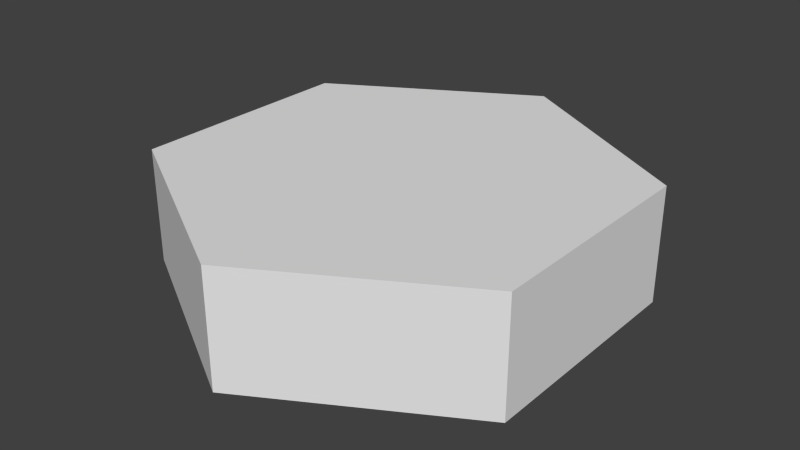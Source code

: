 # Source: MovingPlatform-updown.blend  (saved by Blender 2.72.0; exported with 4.5.12 LTS)
import bpy
from mathutils import Matrix  # noqa: F401  (used for matrix-valued properties, if any)

bpy.ops.wm.read_factory_settings(use_empty=True)
scene = bpy.context.scene
scene.name = 'Scene'

# ---- collections
col_collection_1 = bpy.data.collections.new('Collection 1'); scene.collection.children.link(col_collection_1)

# ---- world
world_world = bpy.data.worlds.new('World'); scene.world = world_world
world_world.color = (0.05088, 0.05088, 0.05088)
world_world.use_sun_shadow = False
world_world.sun_shadow_jitter_overblur = 0.0
world_world.cycles.sampling_method = 'MANUAL'
world_world.cycles.sample_map_resolution = 256

# ---- meshes
me_cylinder_001 = bpy.data.meshes.new('Cylinder.001')
me_cylinder_001.from_pydata([(0.0, 2.0, -0.5), (0.0, 2.0, 0.5), (1.732, 1.0, -0.5), (1.732, 1.0, 0.5), (1.732, -1.0, -0.5), (1.732, -1.0, 0.5), (-1.748e-07, -2.0, -0.5), (-1.748e-07, -2.0, 0.5), (-1.732, -1.0, -0.5), (-1.732, -1.0, 0.5), (-1.732, 1.0, -0.5), (-1.732, 1.0, 0.5)], [], [(0, 1, 3, 2), (2, 3, 5, 4), (4, 5, 7, 6), (6, 7, 9, 8), (3, 1, 11, 9, 7, 5), (10, 11, 1, 0), (8, 9, 11, 10), (0, 2, 4, 6, 8, 10)])
_uv = me_cylinder_001.uv_layers.new(name='UVMap')
_uv.uv.foreach_set('vector', [0.4753, 0.5768, 0.4753, 0.747, 0.2258, 0.747, 0.2258, 0.5768, 0.0146, 0.7486, 0.0146, 0.5673, 0.2199, 0.5673, 0.2199, 0.7486, 0.4553, 0.8039, 0.4553, 0.9658, 0.2489, 0.9658, 0.2489, 0.8039, 0.01834, 0.7382, 0.01834, 0.5733, 0.205, 0.5733, 0.205, 0.7382, 0.7538, 0.01965, 0.9245, 0.1313, 0.9245, 0.3545, 0.7538, 0.4661, 0.5831, 0.3545, 0.5831, 0.1313, 0.2509, 0.7499, 0.2509, 0.5707, 0.4538, 0.5707, 0.4538, 0.7499, 0.432, 0.5756, 0.432, 0.7417, 0.2636, 0.7417, 0.2636, 0.5756, 0.5794, 0.1363, 0.7501, 0.02469, 0.9207, 0.1363, 0.9207, 0.3595, 0.7501, 0.4711, 0.5794, 0.3595])
me_cylinder_001.use_remesh_preserve_volume = False
me_cylinder_001.use_remesh_preserve_attributes = False
me_cylinder_001.use_mirror_vertex_groups = False
me_cylinder_001.update()

# ---- objects
ob_cylinder = bpy.data.objects.new('Cylinder', me_cylinder_001)

# ---- transforms, parenting, visibility, modifiers, constraints
ob_cylinder.location = (0.0, 0.0, 0.0)
ob_cylinder.lineart.crease_threshold = 0.0

# ---- collection membership
col_collection_1.objects.link(ob_cylinder)

# ---- scene / render settings (as saved in the file)
scene.frame_start = 1; scene.frame_end = 250; scene.frame_set(1)
scene.render.engine = 'BLENDER_EEVEE_NEXT'
scene.render.resolution_percentage = 50
scene.render.dither_intensity = 0.0
scene.cycles.use_denoising = False
scene.cycles.samples = 10
scene.cycles.sampling_pattern = 'TABULATED_SOBOL'
scene.cycles.light_sampling_threshold = 0.0
scene.cycles.use_adaptive_sampling = False
scene.cycles.use_light_tree = False
scene.cycles.blur_glossy = 0.0
scene.cycles.pixel_filter_type = 'GAUSSIAN'
scene.cycles.sample_clamp_indirect = 0.0
scene.view_settings.view_transform = 'Standard'
bpy.context.view_layer.update()

# ---- added for rendering (the .blend has no active camera and no usable light): camera, sun
cam_auto = bpy.data.cameras.new('AutoCamera')
cam_auto.lens = 50.0
cam_auto.sensor_width = 36.0
cam_auto.clip_end = 1000.0
ob_auto_camera = bpy.data.objects.new('AutoCamera', cam_auto)
scene.collection.objects.link(ob_auto_camera)
ob_auto_camera.location = (4.98249, -5.97898, 3.98599)
ob_auto_camera.rotation_euler = (1.09748, -7.21219e-08, 0.694738)
scene.camera = ob_auto_camera
light_auto_sun = bpy.data.lights.new('AutoSun', 'SUN')
light_auto_sun.energy = 3.0
light_auto_sun.angle = 0.0523599
ob_auto_sun = bpy.data.objects.new('AutoSun', light_auto_sun)
scene.collection.objects.link(ob_auto_sun)
ob_auto_sun.rotation_euler = (0.872665, 0.174533, 0.523599)
bpy.context.view_layer.update()
